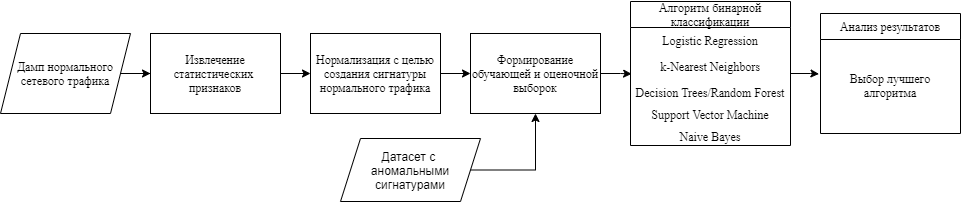

The diagram above was exported from draw.io. Its source (the exported page's mxGraphModel, read from the mxfile embedded in the PNG):
<mxGraphModel dx="1038" dy="523" grid="1" gridSize="10" guides="1" tooltips="1" connect="1" arrows="1" fold="1" page="1" pageScale="1" pageWidth="827" pageHeight="1169" math="0" shadow="0">
  <root>
    <mxCell id="0" />
    <mxCell id="1" parent="0" />
    <mxCell id="DqEvsfQPpHFTcFBO0of5-3" value="" style="edgeStyle=orthogonalEdgeStyle;rounded=0;orthogonalLoop=1;jettySize=auto;html=1;" parent="1" source="DqEvsfQPpHFTcFBO0of5-1" target="DqEvsfQPpHFTcFBO0of5-2" edge="1">
      <mxGeometry relative="1" as="geometry" />
    </mxCell>
    <mxCell id="DqEvsfQPpHFTcFBO0of5-1" value="&lt;font face=&quot;Times New Roman&quot;&gt;Дамп нормального сетевого трафика&lt;/font&gt;" style="shape=parallelogram;perimeter=parallelogramPerimeter;whiteSpace=wrap;html=1;fixedSize=1;" parent="1" vertex="1">
      <mxGeometry x="60" y="180" width="130" height="80" as="geometry" />
    </mxCell>
    <mxCell id="DqEvsfQPpHFTcFBO0of5-5" value="" style="edgeStyle=orthogonalEdgeStyle;rounded=0;orthogonalLoop=1;jettySize=auto;html=1;" parent="1" source="DqEvsfQPpHFTcFBO0of5-2" target="DqEvsfQPpHFTcFBO0of5-4" edge="1">
      <mxGeometry relative="1" as="geometry" />
    </mxCell>
    <mxCell id="DqEvsfQPpHFTcFBO0of5-2" value="&lt;font face=&quot;Times New Roman&quot;&gt;Извлечение статистических &lt;br&gt;признаков&lt;/font&gt;" style="rounded=0;whiteSpace=wrap;html=1;" parent="1" vertex="1">
      <mxGeometry x="210" y="180" width="130" height="80" as="geometry" />
    </mxCell>
    <mxCell id="DqEvsfQPpHFTcFBO0of5-7" value="" style="edgeStyle=orthogonalEdgeStyle;rounded=0;orthogonalLoop=1;jettySize=auto;html=1;" parent="1" source="DqEvsfQPpHFTcFBO0of5-4" target="DqEvsfQPpHFTcFBO0of5-6" edge="1">
      <mxGeometry relative="1" as="geometry" />
    </mxCell>
    <mxCell id="DqEvsfQPpHFTcFBO0of5-4" value="&lt;font face=&quot;Times New Roman&quot;&gt;Нормализация с целью создания сигнатуры нормального трафика&lt;/font&gt;" style="rounded=0;whiteSpace=wrap;html=1;" parent="1" vertex="1">
      <mxGeometry x="370" y="180" width="130" height="80" as="geometry" />
    </mxCell>
    <mxCell id="DqEvsfQPpHFTcFBO0of5-24" style="edgeStyle=orthogonalEdgeStyle;rounded=0;orthogonalLoop=1;jettySize=auto;html=1;entryX=0.007;entryY=0.785;entryDx=0;entryDy=0;entryPerimeter=0;fontFamily=Times New Roman;" parent="1" source="DqEvsfQPpHFTcFBO0of5-6" target="DqEvsfQPpHFTcFBO0of5-11" edge="1">
      <mxGeometry relative="1" as="geometry" />
    </mxCell>
    <mxCell id="DqEvsfQPpHFTcFBO0of5-6" value="&lt;font face=&quot;Times New Roman&quot;&gt;Формирование обучающей и оценочной выборок&lt;/font&gt;" style="rounded=0;whiteSpace=wrap;html=1;" parent="1" vertex="1">
      <mxGeometry x="530" y="180" width="130" height="80" as="geometry" />
    </mxCell>
    <mxCell id="DqEvsfQPpHFTcFBO0of5-29" style="edgeStyle=orthogonalEdgeStyle;rounded=0;orthogonalLoop=1;jettySize=auto;html=1;entryX=-0.011;entryY=0.221;entryDx=0;entryDy=0;entryPerimeter=0;fontFamily=Times New Roman;" parent="1" source="DqEvsfQPpHFTcFBO0of5-9" target="DqEvsfQPpHFTcFBO0of5-27" edge="1">
      <mxGeometry relative="1" as="geometry" />
    </mxCell>
    <mxCell id="DqEvsfQPpHFTcFBO0of5-9" value="Алгоритм бинарной классификации" style="swimlane;fontStyle=0;childLayout=stackLayout;horizontal=1;startSize=26;fillColor=none;horizontalStack=0;resizeParent=1;resizeParentMax=0;resizeLast=0;collapsible=1;marginBottom=0;fontFamily=Times New Roman;whiteSpace=wrap;" parent="1" vertex="1">
      <mxGeometry x="690" y="148" width="160" height="144" as="geometry" />
    </mxCell>
    <mxCell id="DqEvsfQPpHFTcFBO0of5-10" value="Logistic Regression" style="text;strokeColor=none;fillColor=none;align=center;verticalAlign=top;spacingLeft=4;spacingRight=4;overflow=hidden;rotatable=0;points=[[0,0.5],[1,0.5]];portConstraint=eastwest;fontFamily=Times New Roman;" parent="DqEvsfQPpHFTcFBO0of5-9" vertex="1">
      <mxGeometry y="26" width="160" height="26" as="geometry" />
    </mxCell>
    <mxCell id="DqEvsfQPpHFTcFBO0of5-11" value="k-Nearest Neighbors" style="text;strokeColor=none;fillColor=none;align=center;verticalAlign=top;spacingLeft=4;spacingRight=4;overflow=hidden;rotatable=0;points=[[0,0.5],[1,0.5]];portConstraint=eastwest;fontFamily=Times New Roman;" parent="DqEvsfQPpHFTcFBO0of5-9" vertex="1">
      <mxGeometry y="52" width="160" height="26" as="geometry" />
    </mxCell>
    <mxCell id="DqEvsfQPpHFTcFBO0of5-12" value="Decision Trees/Random Forest" style="text;strokeColor=none;fillColor=none;align=center;verticalAlign=top;spacingLeft=4;spacingRight=4;overflow=hidden;rotatable=0;points=[[0,0.5],[1,0.5]];portConstraint=eastwest;fontFamily=Times New Roman;" parent="DqEvsfQPpHFTcFBO0of5-9" vertex="1">
      <mxGeometry y="78" width="160" height="22" as="geometry" />
    </mxCell>
    <mxCell id="DqEvsfQPpHFTcFBO0of5-18" value="Support Vector Machine" style="text;strokeColor=none;fillColor=none;align=center;verticalAlign=top;spacingLeft=4;spacingRight=4;overflow=hidden;rotatable=0;points=[[0,0.5],[1,0.5]];portConstraint=eastwest;fontFamily=Times New Roman;" parent="DqEvsfQPpHFTcFBO0of5-9" vertex="1">
      <mxGeometry y="100" width="160" height="22" as="geometry" />
    </mxCell>
    <mxCell id="DqEvsfQPpHFTcFBO0of5-19" value="Naive Bayes" style="text;strokeColor=none;fillColor=none;align=center;verticalAlign=top;spacingLeft=4;spacingRight=4;overflow=hidden;rotatable=0;points=[[0,0.5],[1,0.5]];portConstraint=eastwest;fontFamily=Times New Roman;" parent="DqEvsfQPpHFTcFBO0of5-9" vertex="1">
      <mxGeometry y="122" width="160" height="22" as="geometry" />
    </mxCell>
    <mxCell id="DqEvsfQPpHFTcFBO0of5-25" value="Анализ результатов" style="swimlane;fontStyle=0;childLayout=stackLayout;horizontal=1;startSize=26;fillColor=none;horizontalStack=0;resizeParent=1;resizeParentMax=0;resizeLast=0;collapsible=1;marginBottom=0;fontFamily=Times New Roman;" parent="1" vertex="1">
      <mxGeometry x="880" y="160" width="140" height="120" as="geometry" />
    </mxCell>
    <mxCell id="DqEvsfQPpHFTcFBO0of5-26" value=" " style="text;strokeColor=none;fillColor=none;align=left;verticalAlign=top;spacingLeft=4;spacingRight=4;overflow=hidden;rotatable=0;points=[[0,0.5],[1,0.5]];portConstraint=eastwest;" parent="DqEvsfQPpHFTcFBO0of5-25" vertex="1">
      <mxGeometry y="26" width="140" height="26" as="geometry" />
    </mxCell>
    <mxCell id="DqEvsfQPpHFTcFBO0of5-27" value="Выбор лучшего алгоритма" style="text;strokeColor=none;fillColor=none;align=center;verticalAlign=top;spacingLeft=4;spacingRight=4;overflow=hidden;rotatable=0;points=[[0,0.5],[1,0.5]];portConstraint=eastwest;whiteSpace=wrap;fontFamily=Times New Roman;" parent="DqEvsfQPpHFTcFBO0of5-25" vertex="1">
      <mxGeometry y="52" width="140" height="38" as="geometry" />
    </mxCell>
    <mxCell id="DqEvsfQPpHFTcFBO0of5-28" value=" " style="text;strokeColor=none;fillColor=none;align=left;verticalAlign=top;spacingLeft=4;spacingRight=4;overflow=hidden;rotatable=0;points=[[0,0.5],[1,0.5]];portConstraint=eastwest;" parent="DqEvsfQPpHFTcFBO0of5-25" vertex="1">
      <mxGeometry y="90" width="140" height="30" as="geometry" />
    </mxCell>
    <mxCell id="evLhqN8IYcDCkMjqsWbk-2" style="edgeStyle=orthogonalEdgeStyle;rounded=0;orthogonalLoop=1;jettySize=auto;html=1;entryX=0.5;entryY=1;entryDx=0;entryDy=0;exitX=1;exitY=0.5;exitDx=0;exitDy=0;" edge="1" parent="1" source="evLhqN8IYcDCkMjqsWbk-1" target="DqEvsfQPpHFTcFBO0of5-6">
      <mxGeometry relative="1" as="geometry">
        <Array as="points">
          <mxPoint x="595" y="317" />
        </Array>
      </mxGeometry>
    </mxCell>
    <mxCell id="evLhqN8IYcDCkMjqsWbk-1" value="Датасет с &lt;br&gt;аномальными сигнатурами" style="shape=parallelogram;perimeter=parallelogramPerimeter;whiteSpace=wrap;html=1;fixedSize=1;sketch=0;" vertex="1" parent="1">
      <mxGeometry x="400" y="285" width="140" height="63" as="geometry" />
    </mxCell>
  </root>
</mxGraphModel>